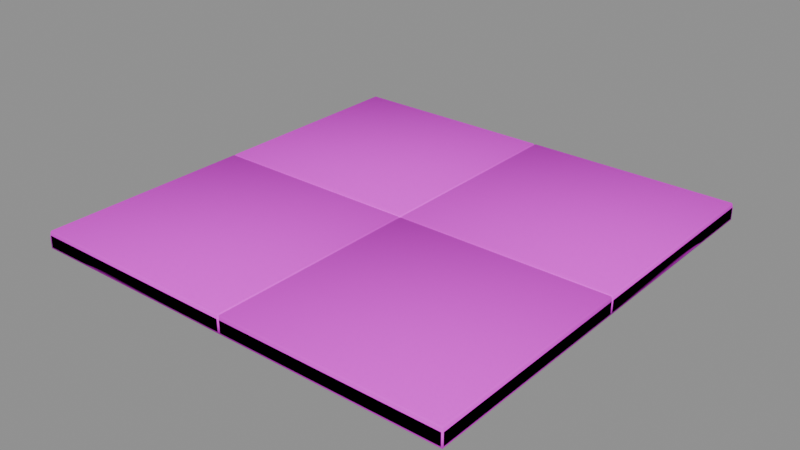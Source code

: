 # Source: PR_Building_Zemin_Dama.blend  (saved by Blender 5.2.45; exported with 4.5.12 LTS)
import bpy
from mathutils import Matrix  # noqa: F401  (used for matrix-valued properties, if any)

bpy.ops.wm.read_factory_settings(use_empty=True)
scene = bpy.context.scene
scene.name = 'Scene'

# ---- images (referenced by path relative to the original .blend; pixels are not part of the script)
import os
ASSET_DIR = os.environ.get("B2B_ASSET_DIR", "")  # directory of the original .blend (textures are referenced by path, not embedded)
HERE = os.path.dirname(os.path.abspath(__file__))  # packed textures are extracted next to this script under _unpacked/

def load_image(name, relpath, width, height, colorspace="sRGB"):
    """Load a texture the original file referenced (path relative to the .blend, or extracted next to this script)."""
    p = next((c for c in (os.path.join(HERE, relpath), os.path.join(ASSET_DIR, relpath)) if relpath and os.path.exists(c)), "")
    if p:
        img = bpy.data.images.load(p, check_existing=True)
        img.name = name
    else:  # same state as the original file: an image datablock whose file is absent (Cycles renders it pink)
        img = bpy.data.images.new(name, width, height)
        img.source = "FILE"
        img.filepath = "//" + (relpath or name)
    img.colorspace_settings.name = colorspace
    return img
img_t_palette_main = load_image('T_Palette_Main', 'T_Palette_Main.png', 1024, 1024, 'sRGB')

# ---- materials (node trees are filled in below, after node groups)
mat_m_palette = bpy.data.materials.new('M_Palette')

# ---- material node trees
mat_m_palette.use_nodes = True; mat_m_palette.node_tree.nodes.clear()
_N = mat_m_palette.node_tree.nodes; _L = mat_m_palette.node_tree.links
n0 = _N.new('ShaderNodeBsdfPrincipled'); n0.name = 'Principled BSDF'; n0.location = (-200, 100)
n0.inputs[2].default_value = 0.75
n0.inputs[10].default_value = 0.005
n0.inputs[13].default_value = 0.2
n1 = _N.new('ShaderNodeOutputMaterial'); n1.name = 'Material Output'; n1.location = (200, 100)
n2 = _N.new('ShaderNodeTexImage'); n2.name = 'Image Texture'; n2.location = (0, 0)
n2.image = img_t_palette_main
n2.interpolation = 'Closest'
_L.new(n0.outputs[0], n1.inputs[0])
_L.new(n2.outputs[0], n0.inputs[0])
n1.is_active_output = True

# ---- meshes
me_pr_building_zemin_dama = bpy.data.meshes.new('PR_Building_Zemin_Dama')
me_pr_building_zemin_dama.from_pydata([(-0.5, -0.5, 0.0), (-0.5, -0.5, 0.03), (-0.5, 0.5, 0.0), (-0.5, 0.5, 0.03), (0.5, -0.5, 0.0), (0.5, -0.5, 0.03), (0.5, 0.5, 0.0), (0.5, 0.5, 0.03), (-0.497, -0.497, 0.0), (-0.497, -0.5, 0.003), (-0.5, -0.497, 0.003), (-0.497, -0.5, 0.037), (-0.497, -0.497, 0.04), (-0.5, -0.497, 0.037), (-0.497, -0.003, 0.0), (-0.5, -0.003, 0.003), (-0.497, 0.0, 0.003), (-0.497, -0.003, 0.04), (-0.497, 0.0, 0.037), (-0.5, -0.003, 0.037), (-0.003, -0.497, 0.0), (0.0, -0.497, 0.003), (-0.003, -0.5, 0.003), (-0.003, -0.497, 0.04), (-0.003, -0.5, 0.037), (0.0, -0.497, 0.037), (-0.003, -0.003, 0.0), (-0.003, 0.0, 0.003), (0.0, -0.003, 0.003), (-0.003, -0.003, 0.04), (0.0, -0.003, 0.037), (-0.003, 0.0, 0.037), (0.003, -0.497, 0.0), (0.003, -0.5, 0.003), (0.0, -0.497, 0.003), (0.003, -0.5, 0.037), (0.003, -0.497, 0.04), (0.0, -0.497, 0.037), (0.003, -0.003, 0.0), (0.0, -0.003, 0.003), (0.003, 0.0, 0.003), (0.003, -0.003, 0.04), (0.003, 0.0, 0.037), (0.0, -0.003, 0.037), (0.497, -0.497, 0.0), (0.5, -0.497, 0.003), (0.497, -0.5, 0.003), (0.497, -0.497, 0.04), (0.497, -0.5, 0.037), (0.5, -0.497, 0.037), (0.497, -0.003, 0.0), (0.497, 0.0, 0.003), (0.5, -0.003, 0.003), (0.497, -0.003, 0.04), (0.5, -0.003, 0.037), (0.497, 0.0, 0.037), (-0.497, 0.003, 0.0), (-0.497, 0.0, 0.003), (-0.5, 0.003, 0.003), (-0.497, 0.0, 0.037), (-0.497, 0.003, 0.04), (-0.5, 0.003, 0.037), (-0.497, 0.497, 0.0), (-0.5, 0.497, 0.003), (-0.497, 0.5, 0.003), (-0.497, 0.497, 0.04), (-0.497, 0.5, 0.037), (-0.5, 0.497, 0.037), (-0.003, 0.003, 0.0), (0.0, 0.003, 0.003), (-0.003, 0.0, 0.003), (-0.003, 0.003, 0.04), (-0.003, 0.0, 0.037), (0.0, 0.003, 0.037), (-0.003, 0.497, 0.0), (-0.003, 0.5, 0.003), (0.0, 0.497, 0.003), (-0.003, 0.497, 0.04), (0.0, 0.497, 0.037), (-0.003, 0.5, 0.037), (0.003, 0.003, 0.0), (0.003, 0.0, 0.003), (0.0, 0.003, 0.003), (0.003, 0.0, 0.037), (0.003, 0.003, 0.04), (0.0, 0.003, 0.037), (0.003, 0.497, 0.0), (0.0, 0.497, 0.003), (0.003, 0.5, 0.003), (0.003, 0.497, 0.04), (0.003, 0.5, 0.037), (0.0, 0.497, 0.037), (0.497, 0.003, 0.0), (0.5, 0.003, 0.003), (0.497, 0.0, 0.003), (0.497, 0.003, 0.04), (0.497, 0.0, 0.037), (0.5, 0.003, 0.037), (0.497, 0.497, 0.0), (0.497, 0.5, 0.003), (0.5, 0.497, 0.003), (0.497, 0.497, 0.04), (0.5, 0.497, 0.037), (0.497, 0.5, 0.037)], [], [(0, 1, 3, 2), (2, 3, 7, 6), (6, 7, 5, 4), (4, 5, 1, 0), (2, 6, 4, 0), (7, 3, 1, 5), (8, 9, 10), (11, 12, 13), (14, 15, 16), (17, 18, 19), (20, 21, 22), (23, 24, 25), (26, 27, 28), (29, 30, 31), (14, 8, 10, 15), (9, 11, 13, 10), (12, 17, 19, 13), (18, 16, 15, 19), (26, 14, 16, 27), (17, 29, 31, 18), (30, 28, 27, 31), (20, 26, 28, 21), (29, 23, 25, 30), (24, 22, 21, 25), (8, 20, 22, 9), (23, 12, 11, 24), (14, 26, 20, 8), (10, 13, 19, 15), (22, 24, 11, 9), (29, 17, 12, 23), (16, 18, 31, 27), (28, 30, 25, 21), (32, 33, 34), (35, 36, 37), (38, 39, 40), (41, 42, 43), (44, 45, 46), (47, 48, 49), (50, 51, 52), (53, 54, 55), (38, 32, 34, 39), (33, 35, 37, 34), (36, 41, 43, 37), (42, 40, 39, 43), (50, 38, 40, 51), (41, 53, 55, 42), (54, 52, 51, 55), (44, 50, 52, 45), (53, 47, 49, 54), (48, 46, 45, 49), (32, 44, 46, 33), (47, 36, 35, 48), (38, 50, 44, 32), (34, 37, 43, 39), (46, 48, 35, 33), (53, 41, 36, 47), (40, 42, 55, 51), (52, 54, 49, 45), (56, 57, 58), (59, 60, 61), (62, 63, 64), (65, 66, 67), (68, 69, 70), (71, 72, 73), (74, 75, 76), (77, 78, 79), (62, 56, 58, 63), (57, 59, 61, 58), (60, 65, 67, 61), (66, 64, 63, 67), (74, 62, 64, 75), (65, 77, 79, 66), (78, 76, 75, 79), (68, 74, 76, 69), (77, 71, 73, 78), (72, 70, 69, 73), (56, 68, 70, 57), (71, 60, 59, 72), (62, 74, 68, 56), (58, 61, 67, 63), (70, 72, 59, 57), (77, 65, 60, 71), (64, 66, 79, 75), (76, 78, 73, 69), (80, 81, 82), (83, 84, 85), (86, 87, 88), (89, 90, 91), (92, 93, 94), (95, 96, 97), (98, 99, 100), (101, 102, 103), (86, 80, 82, 87), (81, 83, 85, 82), (84, 89, 91, 85), (90, 88, 87, 91), (98, 86, 88, 99), (89, 101, 103, 90), (102, 100, 99, 103), (92, 98, 100, 93), (101, 95, 97, 102), (96, 94, 93, 97), (80, 92, 94, 81), (95, 84, 83, 96), (86, 98, 92, 80), (82, 85, 91, 87), (94, 96, 83, 81), (101, 89, 84, 95), (88, 90, 103, 99), (100, 102, 97, 93)])
me_pr_building_zemin_dama.polygons.foreach_set('use_smooth', [True] * 110)
_k = set([(0, 1), (0, 2), (0, 4), (1, 3), (1, 5), (2, 3), (2, 6), (3, 7), (4, 5), (4, 6), (5, 7), (6, 7), (8, 9), (8, 10), (8, 14), (8, 20), (9, 10), (9, 11), (9, 22), (10, 13), (10, 15), (11, 12), (11, 13), (11, 24), (12, 13), (12, 17), (12, 23), (13, 19), (14, 15), (14, 16), (14, 26), (15, 16), (15, 19), (16, 18), (16, 27), (17, 18), (17, 19), (17, 29), (18, 19), (18, 31), (20, 21), (20, 22), (20, 26), (21, 22), (21, 25), (21, 28), (22, 24), (23, 24), (23, 25), (23, 29), (24, 25), (25, 30), (26, 27), (26, 28), (27, 28), (27, 31), (28, 30), (29, 30), (29, 31), (30, 31), (32, 33), (32, 34), (32, 38), (32, 44), (33, 34), (33, 35), (33, 46), (34, 37), (34, 39), (35, 36), (35, 37), (35, 48), (36, 37), (36, 41), (36, 47), (37, 43), (38, 39), (38, 40), (38, 50), (39, 40), (39, 43), (40, 42), (40, 51), (41, 42), (41, 43), (41, 53), (42, 43), (42, 55), (44, 45), (44, 46), (44, 50), (45, 46), (45, 49), (45, 52), (46, 48), (47, 48), (47, 49), (47, 53), (48, 49), (49, 54), (50, 51), (50, 52), (51, 52), (51, 55), (52, 54), (53, 54), (53, 55), (54, 55), (56, 57), (56, 58), (56, 62), (56, 68), (57, 58), (57, 59), (57, 70), (58, 61), (58, 63), (59, 60), (59, 61), (59, 72), (60, 61), (60, 65), (60, 71), (61, 67), (62, 63), (62, 64), (62, 74), (63, 64), (63, 67), (64, 66), (64, 75), (65, 66), (65, 67), (65, 77), (66, 67), (66, 79), (68, 69), (68, 70), (68, 74), (69, 70), (69, 73), (69, 76), (70, 72), (71, 72), (71, 73), (71, 77), (72, 73), (73, 78), (74, 75), (74, 76), (75, 76), (75, 79), (76, 78), (77, 78), (77, 79), (78, 79), (80, 81), (80, 82), (80, 86), (80, 92), (81, 82), (81, 83), (81, 94), (82, 85), (82, 87), (83, 84), (83, 85), (83, 96), (84, 85), (84, 89), (84, 95), (85, 91), (86, 87), (86, 88), (86, 98), (87, 88), (87, 91), (88, 90), (88, 99), (89, 90), (89, 91), (89, 101), (90, 91), (90, 103), (92, 93), (92, 94), (92, 98), (93, 94), (93, 97), (93, 100), (94, 96), (95, 96), (95, 97), (95, 101), (96, 97), (97, 102), (98, 99), (98, 100), (99, 100), (99, 103), (100, 102), (101, 102), (101, 103), (102, 103)])
me_pr_building_zemin_dama.attributes.new('sharp_edge', 'BOOLEAN', 'EDGE').data.foreach_set('value', [ (min(e.vertices), max(e.vertices)) in _k for e in me_pr_building_zemin_dama.edges])
_uv = me_pr_building_zemin_dama.uv_layers.new(name='UVMap')
_uv.uv.foreach_set('vector', [0.2812, 0.9688, 0.2812, 0.9688, 0.2812, 0.9688, 0.2812, 0.9688, 0.2812, 0.9688, 0.2812, 0.9688, 0.2812, 0.9688, 0.2812, 0.9688, 0.2812, 0.9688, 0.2812, 0.9688, 0.2812, 0.9688, 0.2812, 0.9688, 0.2812, 0.9688, 0.2812, 0.9688, 0.2812, 0.9688, 0.2812, 0.9688, 0.2812, 0.9688, 0.2812, 0.9688, 0.2812, 0.9688, 0.2812, 0.9688, 0.2812, 0.9688, 0.2812, 0.9688, 0.2812, 0.9688, 0.2812, 0.9688, 0.8438, 0.9688, 0.8438, 0.9687, 0.8437, 0.9687, 0.8438, 0.9688, 0.8438, 0.9688, 0.8437, 0.9687, 0.8438, 0.9688, 0.8438, 0.9687, 0.8437, 0.9687, 0.8438, 0.9688, 0.8437, 0.9687, 0.8438, 0.9688, 0.8438, 0.9688, 0.8438, 0.9687, 0.8437, 0.9687, 0.8438, 0.9688, 0.8437, 0.9687, 0.8438, 0.9688, 0.8438, 0.9688, 0.8438, 0.9687, 0.8437, 0.9687, 0.8438, 0.9688, 0.8437, 0.9687, 0.8438, 0.9688, 0.8438, 0.9688, 0.8438, 0.9688, 0.8437, 0.9687, 0.8438, 0.9687, 0.8438, 0.9687, 0.8438, 0.9688, 0.8437, 0.9687, 0.8437, 0.9687, 0.8438, 0.9688, 0.8438, 0.9688, 0.8438, 0.9688, 0.8437, 0.9687, 0.8437, 0.9687, 0.8437, 0.9687, 0.8438, 0.9687, 0.8438, 0.9688, 0.8438, 0.9688, 0.8438, 0.9688, 0.8437, 0.9687, 0.8438, 0.9687, 0.8438, 0.9688, 0.8438, 0.9688, 0.8438, 0.9688, 0.8437, 0.9687, 0.8437, 0.9687, 0.8437, 0.9687, 0.8438, 0.9687, 0.8438, 0.9688, 0.8438, 0.9688, 0.8438, 0.9688, 0.8437, 0.9687, 0.8438, 0.9687, 0.8438, 0.9688, 0.8438, 0.9688, 0.8438, 0.9688, 0.8437, 0.9687, 0.8437, 0.9687, 0.8437, 0.9687, 0.8438, 0.9687, 0.8438, 0.9688, 0.8438, 0.9688, 0.8438, 0.9688, 0.8437, 0.9687, 0.8438, 0.9687, 0.8438, 0.9688, 0.8438, 0.9688, 0.8438, 0.9688, 0.8437, 0.9687, 0.8438, 0.9688, 0.8438, 0.9688, 0.8438, 0.9688, 0.8438, 0.9688, 0.8437, 0.9687, 0.8437, 0.9687, 0.8438, 0.9688, 0.8438, 0.9687, 0.8437, 0.9687, 0.8437, 0.9687, 0.8438, 0.9688, 0.8438, 0.9687, 0.8438, 0.9688, 0.8438, 0.9688, 0.8438, 0.9688, 0.8438, 0.9688, 0.8437, 0.9687, 0.8437, 0.9687, 0.8438, 0.9688, 0.8438, 0.9687, 0.8437, 0.9687, 0.8437, 0.9687, 0.8438, 0.9688, 0.8438, 0.9687, 0.2812, 0.9688, 0.2812, 0.9687, 0.2812, 0.9687, 0.2812, 0.9688, 0.2812, 0.9688, 0.2812, 0.9687, 0.2812, 0.9688, 0.2812, 0.9687, 0.2812, 0.9687, 0.2812, 0.9688, 0.2812, 0.9687, 0.2812, 0.9688, 0.2812, 0.9688, 0.2812, 0.9687, 0.2812, 0.9687, 0.2812, 0.9688, 0.2812, 0.9687, 0.2812, 0.9688, 0.2812, 0.9688, 0.2812, 0.9687, 0.2812, 0.9687, 0.2812, 0.9688, 0.2812, 0.9687, 0.2812, 0.9688, 0.2812, 0.9688, 0.2812, 0.9688, 0.2812, 0.9687, 0.2812, 0.9687, 0.2812, 0.9687, 0.2812, 0.9688, 0.2812, 0.9687, 0.2812, 0.9687, 0.2812, 0.9688, 0.2812, 0.9688, 0.2812, 0.9688, 0.2812, 0.9687, 0.2812, 0.9687, 0.2812, 0.9687, 0.2812, 0.9687, 0.2812, 0.9688, 0.2812, 0.9688, 0.2812, 0.9688, 0.2812, 0.9687, 0.2812, 0.9687, 0.2812, 0.9688, 0.2812, 0.9688, 0.2812, 0.9688, 0.2812, 0.9687, 0.2812, 0.9687, 0.2812, 0.9687, 0.2812, 0.9687, 0.2812, 0.9688, 0.2812, 0.9688, 0.2812, 0.9688, 0.2812, 0.9687, 0.2812, 0.9687, 0.2812, 0.9688, 0.2812, 0.9688, 0.2812, 0.9688, 0.2812, 0.9687, 0.2812, 0.9687, 0.2812, 0.9687, 0.2812, 0.9687, 0.2812, 0.9688, 0.2812, 0.9688, 0.2812, 0.9688, 0.2812, 0.9687, 0.2812, 0.9687, 0.2812, 0.9688, 0.2812, 0.9688, 0.2812, 0.9688, 0.2812, 0.9687, 0.2812, 0.9688, 0.2812, 0.9688, 0.2812, 0.9688, 0.2812, 0.9688, 0.2812, 0.9687, 0.2812, 0.9687, 0.2812, 0.9688, 0.2812, 0.9687, 0.2812, 0.9687, 0.2812, 0.9687, 0.2812, 0.9688, 0.2812, 0.9687, 0.2812, 0.9688, 0.2812, 0.9688, 0.2812, 0.9688, 0.2812, 0.9688, 0.2812, 0.9687, 0.2812, 0.9687, 0.2812, 0.9688, 0.2812, 0.9687, 0.2812, 0.9687, 0.2812, 0.9687, 0.2812, 0.9688, 0.2812, 0.9687, 0.2812, 0.9688, 0.2812, 0.9687, 0.2812, 0.9687, 0.2812, 0.9688, 0.2812, 0.9688, 0.2812, 0.9687, 0.2812, 0.9688, 0.2812, 0.9687, 0.2812, 0.9687, 0.2812, 0.9688, 0.2812, 0.9687, 0.2812, 0.9688, 0.2812, 0.9688, 0.2812, 0.9687, 0.2812, 0.9687, 0.2812, 0.9688, 0.2812, 0.9687, 0.2812, 0.9688, 0.2812, 0.9688, 0.2812, 0.9687, 0.2812, 0.9687, 0.2812, 0.9688, 0.2812, 0.9687, 0.2812, 0.9688, 0.2812, 0.9688, 0.2812, 0.9688, 0.2812, 0.9687, 0.2812, 0.9687, 0.2812, 0.9687, 0.2812, 0.9688, 0.2812, 0.9687, 0.2812, 0.9687, 0.2812, 0.9688, 0.2812, 0.9688, 0.2812, 0.9688, 0.2812, 0.9687, 0.2812, 0.9687, 0.2812, 0.9687, 0.2812, 0.9687, 0.2812, 0.9688, 0.2812, 0.9688, 0.2812, 0.9688, 0.2812, 0.9687, 0.2812, 0.9687, 0.2812, 0.9688, 0.2812, 0.9688, 0.2812, 0.9688, 0.2812, 0.9687, 0.2812, 0.9687, 0.2812, 0.9687, 0.2812, 0.9687, 0.2812, 0.9688, 0.2812, 0.9688, 0.2812, 0.9688, 0.2812, 0.9687, 0.2812, 0.9687, 0.2812, 0.9688, 0.2812, 0.9688, 0.2812, 0.9688, 0.2812, 0.9687, 0.2812, 0.9687, 0.2812, 0.9687, 0.2812, 0.9687, 0.2812, 0.9688, 0.2812, 0.9688, 0.2812, 0.9688, 0.2812, 0.9687, 0.2812, 0.9687, 0.2812, 0.9688, 0.2812, 0.9688, 0.2812, 0.9688, 0.2812, 0.9687, 0.2812, 0.9688, 0.2812, 0.9688, 0.2812, 0.9688, 0.2812, 0.9688, 0.2812, 0.9687, 0.2812, 0.9687, 0.2812, 0.9688, 0.2812, 0.9687, 0.2812, 0.9687, 0.2812, 0.9687, 0.2812, 0.9688, 0.2812, 0.9687, 0.2812, 0.9688, 0.2812, 0.9688, 0.2812, 0.9688, 0.2812, 0.9688, 0.2812, 0.9687, 0.2812, 0.9687, 0.2812, 0.9688, 0.2812, 0.9687, 0.2812, 0.9687, 0.2812, 0.9687, 0.2812, 0.9688, 0.2812, 0.9687, 0.8438, 0.9688, 0.8438, 0.9687, 0.8437, 0.9687, 0.8438, 0.9688, 0.8438, 0.9688, 0.8437, 0.9687, 0.8438, 0.9688, 0.8438, 0.9687, 0.8437, 0.9687, 0.8438, 0.9688, 0.8437, 0.9687, 0.8438, 0.9688, 0.8438, 0.9688, 0.8438, 0.9687, 0.8437, 0.9687, 0.8438, 0.9688, 0.8437, 0.9687, 0.8438, 0.9688, 0.8438, 0.9688, 0.8438, 0.9687, 0.8437, 0.9687, 0.8438, 0.9688, 0.8437, 0.9687, 0.8438, 0.9688, 0.8438, 0.9688, 0.8438, 0.9688, 0.8437, 0.9687, 0.8438, 0.9687, 0.8438, 0.9687, 0.8438, 0.9688, 0.8437, 0.9687, 0.8437, 0.9687, 0.8438, 0.9688, 0.8438, 0.9688, 0.8438, 0.9688, 0.8437, 0.9687, 0.8437, 0.9687, 0.8437, 0.9687, 0.8438, 0.9687, 0.8438, 0.9688, 0.8438, 0.9688, 0.8438, 0.9688, 0.8437, 0.9687, 0.8438, 0.9687, 0.8438, 0.9688, 0.8438, 0.9688, 0.8438, 0.9688, 0.8437, 0.9687, 0.8437, 0.9687, 0.8437, 0.9687, 0.8438, 0.9687, 0.8438, 0.9688, 0.8438, 0.9688, 0.8438, 0.9688, 0.8437, 0.9687, 0.8438, 0.9687, 0.8438, 0.9688, 0.8438, 0.9688, 0.8438, 0.9688, 0.8437, 0.9687, 0.8437, 0.9687, 0.8437, 0.9687, 0.8438, 0.9687, 0.8438, 0.9688, 0.8438, 0.9688, 0.8438, 0.9688, 0.8437, 0.9687, 0.8438, 0.9687, 0.8438, 0.9688, 0.8438, 0.9688, 0.8438, 0.9688, 0.8437, 0.9687, 0.8438, 0.9688, 0.8438, 0.9688, 0.8438, 0.9688, 0.8438, 0.9688, 0.8437, 0.9687, 0.8437, 0.9687, 0.8438, 0.9688, 0.8438, 0.9687, 0.8437, 0.9687, 0.8437, 0.9687, 0.8438, 0.9688, 0.8438, 0.9687, 0.8438, 0.9688, 0.8438, 0.9688, 0.8438, 0.9688, 0.8438, 0.9688, 0.8437, 0.9687, 0.8437, 0.9687, 0.8438, 0.9688, 0.8438, 0.9687, 0.8437, 0.9687, 0.8437, 0.9687, 0.8438, 0.9688, 0.8438, 0.9687])
me_pr_building_zemin_dama.materials.append(mat_m_palette)
me_pr_building_zemin_dama.update()

# ---- objects
ob_pr_building_zemin_dama = bpy.data.objects.new('PR_Building_Zemin_Dama', me_pr_building_zemin_dama)

# ---- transforms, parenting, visibility, modifiers, constraints
ob_pr_building_zemin_dama.location = (0.0, 0.0, 0.0)

# ---- collection membership
scene.collection.objects.link(ob_pr_building_zemin_dama)

# ---- scene / render settings (as saved in the file)
scene.frame_start = 1; scene.frame_end = 250; scene.frame_set(1)
scene.render.engine = 'BLENDER_EEVEE_NEXT'
scene.render.bake_bias = 0.0
scene.render.bake_samples = 0
scene.render.compositor_device = 'GPU'
scene.eevee.use_volume_custom_range = False
scene.eevee.fast_gi_thickness_near = 0.1
scene.eevee.fast_gi_thickness_far = 0.0
scene.eevee.ray_tracing_options.screen_trace_thickness = 0.1
bpy.context.view_layer.update()

# ---- added for rendering (the .blend has no active camera and no usable light): camera, sun + grey world if the file has none
cam_auto = bpy.data.cameras.new('AutoCamera')
cam_auto.lens = 50.0
cam_auto.sensor_width = 36.0
cam_auto.clip_end = 1000.0
ob_auto_camera = bpy.data.objects.new('AutoCamera', cam_auto)
scene.collection.objects.link(ob_auto_camera)
ob_auto_camera.location = (1.30899, -1.57079, 1.06719)
ob_auto_camera.rotation_euler = (1.09748, -7.21219e-08, 0.694738)
scene.camera = ob_auto_camera
light_auto_sun = bpy.data.lights.new('AutoSun', 'SUN')
light_auto_sun.energy = 3.0
light_auto_sun.angle = 0.0523599
ob_auto_sun = bpy.data.objects.new('AutoSun', light_auto_sun)
scene.collection.objects.link(ob_auto_sun)
ob_auto_sun.rotation_euler = (0.872665, 0.174533, 0.523599)
if scene.world is None:
    world_auto = bpy.data.worlds.new('AutoWorld')
    world_auto.color = (0.3, 0.3, 0.3)
    scene.world = world_auto
bpy.context.view_layer.update()
